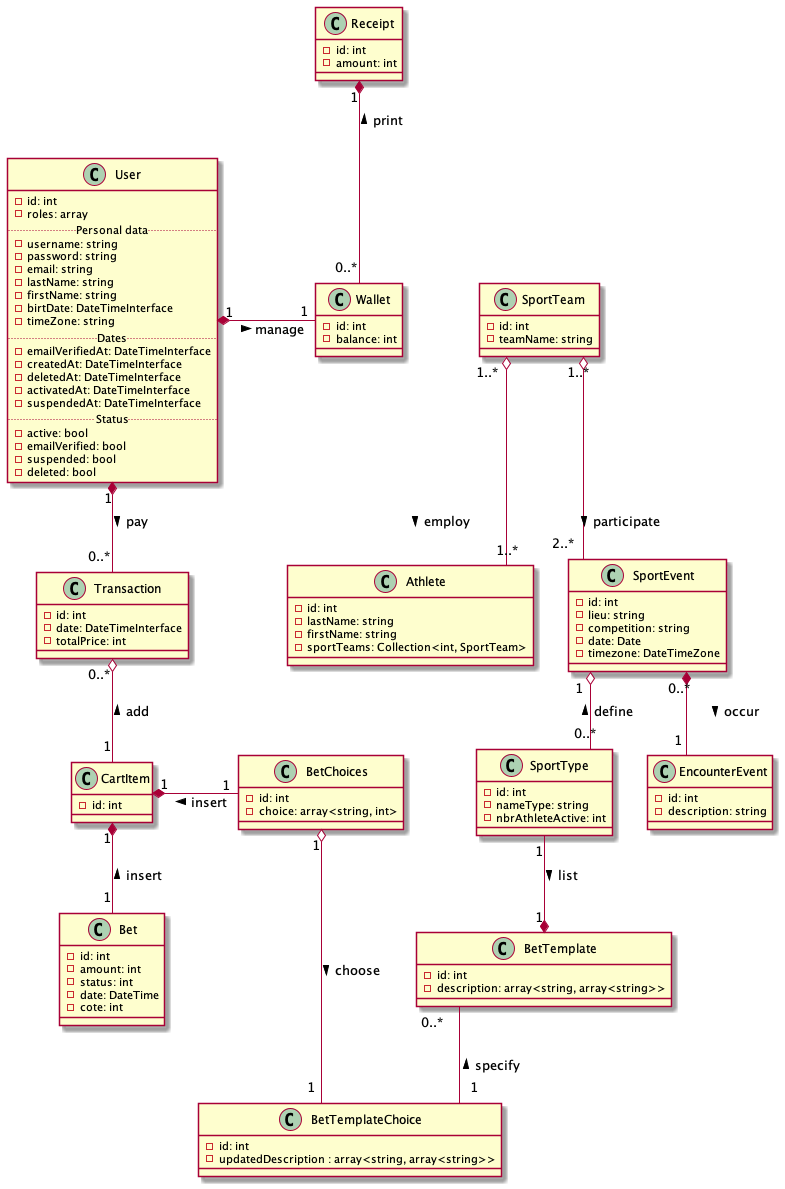

The diagram above was rendered by PlantUML. Its source (embedded in the PNG):
@startuml

skinparam linetype ortho

' Human management
class User {
    -id: int
    -roles: array
    ..Personal data..
    -username: string
    -password: string
    -email: string
    -lastName: string
    -firstName: string
    -birtDate: DateTimeInterface
    -timeZone: string
    ..Dates..
    -emailVerifiedAt: DateTimeInterface
    -createdAt: DateTimeInterface
    -deletedAt: DateTimeInterface
    -activatedAt: DateTimeInterface
    -suspendedAt: DateTimeInterface
    ..Status..
    -active: bool
    -emailVerified: bool
    -suspended: bool
    -deleted: bool
}

class Athlete {
    -id: int
    -lastName: string
    -firstName: string
    -sportTeams: Collection<int, SportTeam>
}

' Money management
class Receipt{
    -id: int
    -amount: int
}

class Wallet {
    -id: int
    -balance: int
}

'History
class Transaction{
    -id: int
    -date: DateTimeInterface
    -totalPrice: int
}

class CartItem{
    -id: int
}

'Bets
class Bet {
    -id: int
    -amount: int
    -status: int
    -date: DateTime
    -cote: int
}

class BetChoices{
    -id: int
    -choice: array<string, int>
}

class BetTemplate{
    -id: int
    -description: array<string, array<string>>
}

class BetTemplateChoice{
    -id: int
    -updatedDescription : array<string, array<string>>
}

' Sport management
class SportEvent {
    -id: int
    -lieu: string
    -competition: string
    -date: Date
    -timezone: DateTimeZone
}

class SportTeam {
    -id: int
    -teamName: string
}

class SportType {
    -id: int
    -nameType: string
    -nbrAthleteActive: int
}

class EncounterEvent{
    -id: int
    -description: string
}

' ========================================================================='

' Relation
User "1" *- "1" Wallet : manage >
User "1" *-- "0..*" Transaction : pay >
Receipt "1" *-- "0..*" Wallet : print <
SportEvent "0..*"  *-- "1" EncounterEvent : occur >
CartItem "1" *- "1" BetChoices : insert <
CartItem "1" *-- "1" Bet : insert <
SportType "1" --* "1" BetTemplate : list >


SportTeam "1..*" o-- "1..*" Athlete : employ >
Transaction "0..*" o-- "1" CartItem : add <
SportTeam "1..*" o-- "2..*" SportEvent : participate >
SportEvent "1" o-- "0..*" SportType : define <
BetChoices "1" o--- "1" BetTemplateChoice: choose >


BetTemplate "0..*" -- "1" BetTemplateChoice : specify <

@enduml